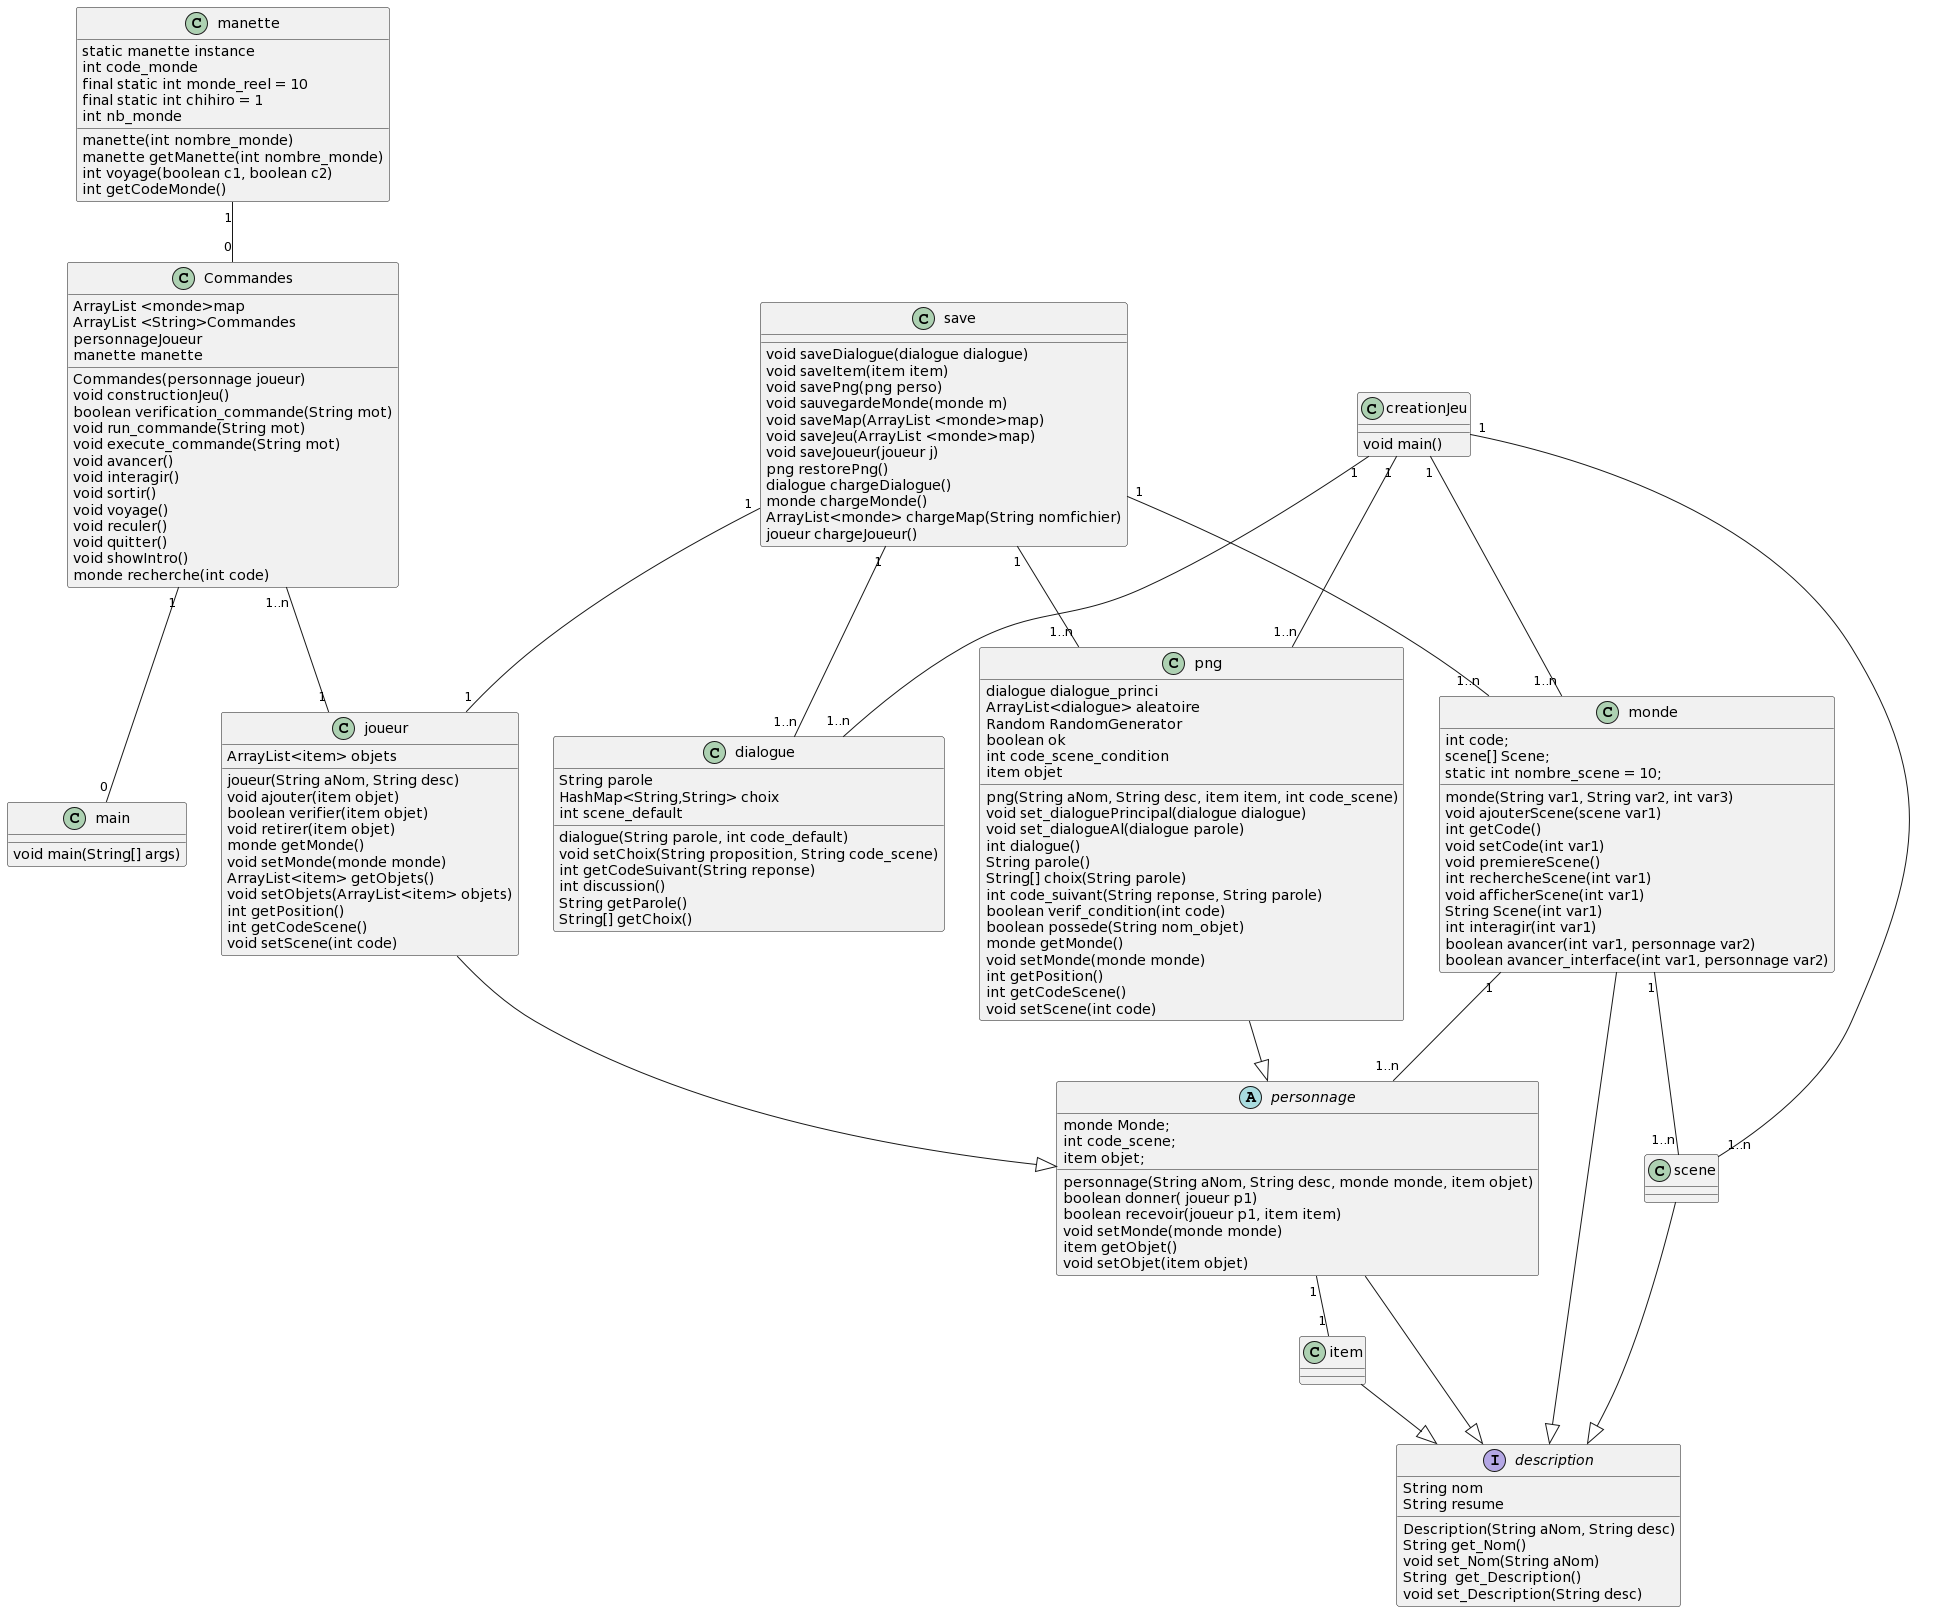

The diagram above was rendered by PlantUML. Its source (embedded in the PNG):
@startuml
class Commandes

class Commandes {
ArrayList <monde>map
ArrayList <String>Commandes
personnageJoueur
manette manette
Commandes(personnage joueur)
void constructionJeu()
boolean verification_commande(String mot)
void run_commande(String mot)
void execute_commande(String mot)
void avancer()
void interagir()
void sortir()
void voyage()
void reculer()
void quitter()
void showIntro()
monde recherche(int code)
}
class creationJeu
{
void main()
}

interface description
{
String nom
String resume
Description(String aNom, String desc)
String get_Nom()
void set_Nom(String aNom)
String  get_Description()
void set_Description(String desc)
}

class dialogue
{
String parole
HashMap<String,String> choix
int scene_default
dialogue(String parole, int code_default)
void setChoix(String proposition, String code_scene)
int getCodeSuivant(String reponse)
int discussion()
String getParole()
String[] getChoix()
}

class item
class joueur
{
ArrayList<item> objets
joueur(String aNom, String desc)
void ajouter(item objet)
boolean verifier(item objet)
void retirer(item objet)
monde getMonde()
void setMonde(monde monde)
ArrayList<item> getObjets()
void setObjets(ArrayList<item> objets)
int getPosition()
int getCodeScene()
void setScene(int code)
}


class main
{
void main(String[] args)
}

class monde
{
int code;
scene[] Scene;
static int nombre_scene = 10;
monde(String var1, String var2, int var3)
void ajouterScene(scene var1)
int getCode()
void setCode(int var1)
void premiereScene()
int rechercheScene(int var1)
void afficherScene(int var1)
String Scene(int var1)
int interagir(int var1)
boolean avancer(int var1, personnage var2)
boolean avancer_interface(int var1, personnage var2)
}
abstract class personnage
{
monde Monde;
int code_scene;
item objet;
personnage(String aNom, String desc, monde monde, item objet)
boolean donner( joueur p1)
boolean recevoir(joueur p1, item item)
void setMonde(monde monde)
item getObjet()
void setObjet(item objet)
}


class png
{
dialogue dialogue_princi
ArrayList<dialogue> aleatoire
Random RandomGenerator
boolean ok
int code_scene_condition
item objet
png(String aNom, String desc, item item, int code_scene)
void set_dialoguePrincipal(dialogue dialogue)
void set_dialogueAl(dialogue parole)
int dialogue()
String parole()
String[] choix(String parole)
int code_suivant(String reponse, String parole)
boolean verif_condition(int code)
boolean possede(String nom_objet)
monde getMonde()
void setMonde(monde monde)
int getPosition()
int getCodeScene()
void setScene(int code)
}

class save
{
void saveDialogue(dialogue dialogue)
void saveItem(item item)
void savePng(png perso)
void sauvegardeMonde(monde m)
void saveMap(ArrayList <monde>map)
void saveJeu(ArrayList <monde>map)
void saveJoueur(joueur j)
png restorePng()
dialogue chargeDialogue()
monde chargeMonde()
ArrayList<monde> chargeMap(String nomfichier)
joueur chargeJoueur()
}

class manette
{
static manette instance
int code_monde
final static int monde_reel = 10
final static int chihiro = 1
int nb_monde
manette(int nombre_monde)
manette getManette(int nombre_monde)
int voyage(boolean c1, boolean c2)
int getCodeMonde()
}
manette "1"-- "0" Commandes
monde "1"-- "1..n" scene
monde"1"-- "1..n"personnage

personnage"1"-- "1" item

Commandes "1"-- "0" main
Commandes "1..n"-- "1"joueur


save "1"-- "1"joueur
save "1"-- "1..n" dialogue
save "1"-- "1..n" png
save "1"-- "1..n" monde
creationJeu "1"-- "1..n" monde
creationJeu "1"-- "1..n" scene
creationJeu "1"-- "1..n" dialogue
creationJeu "1"-- "1..n"png
class scene

item --|> description
monde --|> description
personnage --|> description
scene --|> description
joueur --|> personnage
png --|> personnage
@enduml